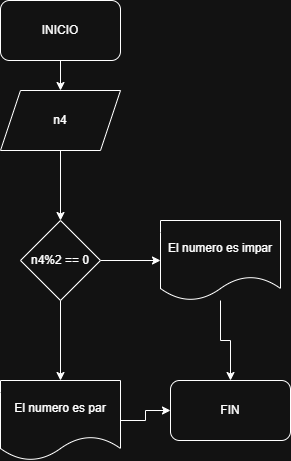

The diagram above was exported from draw.io. Its source (the exported page's mxGraphModel, read from the mxfile embedded in the PNG):
<mxGraphModel dx="946" dy="569" grid="1" gridSize="10" guides="1" tooltips="1" connect="1" arrows="1" fold="1" page="1" pageScale="1" pageWidth="827" pageHeight="1169" math="0" shadow="0">
  <root>
    <mxCell id="0" />
    <mxCell id="1" parent="0" />
    <mxCell id="Ug8AC7RFZZ9y-RT97ShC-5" value="" style="edgeStyle=orthogonalEdgeStyle;rounded=0;orthogonalLoop=1;jettySize=auto;html=1;" edge="1" parent="1" source="Ug8AC7RFZZ9y-RT97ShC-1" target="Ug8AC7RFZZ9y-RT97ShC-4">
      <mxGeometry relative="1" as="geometry" />
    </mxCell>
    <mxCell id="Ug8AC7RFZZ9y-RT97ShC-1" value="INICIO" style="rounded=1;whiteSpace=wrap;html=1;" vertex="1" parent="1">
      <mxGeometry x="350" y="400" width="120" height="60" as="geometry" />
    </mxCell>
    <mxCell id="Ug8AC7RFZZ9y-RT97ShC-7" value="" style="edgeStyle=orthogonalEdgeStyle;rounded=0;orthogonalLoop=1;jettySize=auto;html=1;" edge="1" parent="1" source="Ug8AC7RFZZ9y-RT97ShC-4" target="Ug8AC7RFZZ9y-RT97ShC-6">
      <mxGeometry relative="1" as="geometry" />
    </mxCell>
    <mxCell id="Ug8AC7RFZZ9y-RT97ShC-4" value="n4" style="shape=parallelogram;perimeter=parallelogramPerimeter;whiteSpace=wrap;html=1;fixedSize=1;" vertex="1" parent="1">
      <mxGeometry x="350" y="490" width="120" height="60" as="geometry" />
    </mxCell>
    <mxCell id="Ug8AC7RFZZ9y-RT97ShC-9" value="" style="edgeStyle=orthogonalEdgeStyle;rounded=0;orthogonalLoop=1;jettySize=auto;html=1;" edge="1" parent="1" source="Ug8AC7RFZZ9y-RT97ShC-6" target="Ug8AC7RFZZ9y-RT97ShC-8">
      <mxGeometry relative="1" as="geometry" />
    </mxCell>
    <mxCell id="Ug8AC7RFZZ9y-RT97ShC-11" value="" style="edgeStyle=orthogonalEdgeStyle;rounded=0;orthogonalLoop=1;jettySize=auto;html=1;" edge="1" parent="1" source="Ug8AC7RFZZ9y-RT97ShC-6" target="Ug8AC7RFZZ9y-RT97ShC-10">
      <mxGeometry relative="1" as="geometry" />
    </mxCell>
    <mxCell id="Ug8AC7RFZZ9y-RT97ShC-6" value="n4%2 == 0" style="rhombus;whiteSpace=wrap;html=1;" vertex="1" parent="1">
      <mxGeometry x="370" y="620" width="80" height="80" as="geometry" />
    </mxCell>
    <mxCell id="Ug8AC7RFZZ9y-RT97ShC-14" style="edgeStyle=orthogonalEdgeStyle;rounded=0;orthogonalLoop=1;jettySize=auto;html=1;" edge="1" parent="1" source="Ug8AC7RFZZ9y-RT97ShC-8" target="Ug8AC7RFZZ9y-RT97ShC-12">
      <mxGeometry relative="1" as="geometry" />
    </mxCell>
    <mxCell id="Ug8AC7RFZZ9y-RT97ShC-8" value="El numero es par" style="shape=document;whiteSpace=wrap;html=1;boundedLbl=1;" vertex="1" parent="1">
      <mxGeometry x="350" y="780" width="120" height="80" as="geometry" />
    </mxCell>
    <mxCell id="Ug8AC7RFZZ9y-RT97ShC-13" style="edgeStyle=orthogonalEdgeStyle;rounded=0;orthogonalLoop=1;jettySize=auto;html=1;" edge="1" parent="1" source="Ug8AC7RFZZ9y-RT97ShC-10" target="Ug8AC7RFZZ9y-RT97ShC-12">
      <mxGeometry relative="1" as="geometry" />
    </mxCell>
    <mxCell id="Ug8AC7RFZZ9y-RT97ShC-10" value="El numero es impar" style="shape=document;whiteSpace=wrap;html=1;boundedLbl=1;" vertex="1" parent="1">
      <mxGeometry x="510" y="620" width="120" height="80" as="geometry" />
    </mxCell>
    <mxCell id="Ug8AC7RFZZ9y-RT97ShC-12" value="FIN" style="rounded=1;whiteSpace=wrap;html=1;" vertex="1" parent="1">
      <mxGeometry x="520" y="780" width="120" height="60" as="geometry" />
    </mxCell>
  </root>
</mxGraphModel>